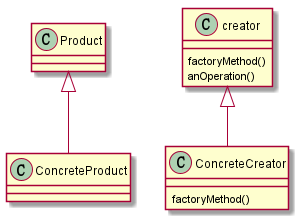

The diagram above was rendered by PlantUML. Its source (embedded in the PNG):
@startuml factory


class Product{

}


class creator{
factoryMethod()
anOperation()
}

class ConcreteProduct{}

class ConcreteCreator{
    factoryMethod()
}


Product <|-- ConcreteProduct

creator <|-- ConcreteCreator



@enduml